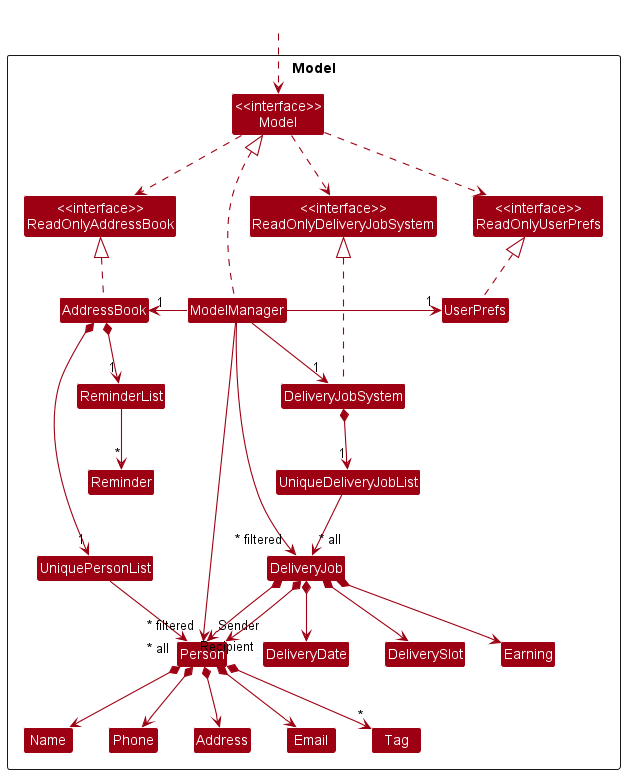

The diagram above was rendered by PlantUML. Its source (embedded in the PNG):
@startuml
!include style.puml
skinparam arrowThickness 1.1
skinparam arrowColor MODEL_COLOR
skinparam classBackgroundColor MODEL_COLOR

Package Model <<Rectangle>>{
Class "<<interface>>\nReadOnlyAddressBook" as ReadOnlyAddressBook
Class "<<interface>>\nReadOnlyUserPrefs" as ReadOnlyUserPrefs
Class "<<interface>>\nModel" as Model
Class AddressBook
Class ModelManager
Class UserPrefs

Class UniquePersonList
Class Person
Class Address
Class Email
Class Name
Class Phone
Class Tag

Class ReminderList
Class Reminder

Class "<<interface>>\nReadOnlyDeliveryJobSystem" as ReadOnlyDeliveryJobSystem
Class DeliveryJobSystem
Class UniqueDeliveryJobList
Class DeliveryJob
Class DeliveryDate
Class DeliverySlot
Class Earning
}

Class HiddenOutside #FFFFFF
HiddenOutside ..> Model

AddressBook .up.|> ReadOnlyAddressBook

ModelManager .up.|> Model
Model ..> ReadOnlyUserPrefs
Model ..> ReadOnlyAddressBook
Model ..> ReadOnlyDeliveryJobSystem

ModelManager -left-> "1" AddressBook
ModelManager -right-> "1" UserPrefs
ModelManager --> "1" DeliveryJobSystem

UserPrefs .up.|> ReadOnlyUserPrefs

AddressBook *--> "1" UniquePersonList
UniquePersonList --> "~* all" Person
Person *--> Name
Person *--> Phone
Person *--> Email
Person *--> Address
Person *--> "*" Tag

AddressBook *--> "1" ReminderList
ReminderList --> "~*" Reminder

Name -[hidden]right-> Phone
Phone -[hidden]right-> Address
Address -[hidden]right-> Email

ModelManager -->"~* filtered" Person
ModelManager -->"~* filtered" DeliveryJob

DeliveryJobSystem .up.|> ReadOnlyDeliveryJobSystem
DeliveryJobSystem *--> "1" UniqueDeliveryJobList
UniqueDeliveryJobList --> "~* all" DeliveryJob
DeliveryJob *--> DeliveryDate
DeliveryJob *--> DeliverySlot
DeliveryJob *--> Earning
DeliveryJob *--> "Sender" Person
DeliveryJob *--> "Recipient" Person
@enduml